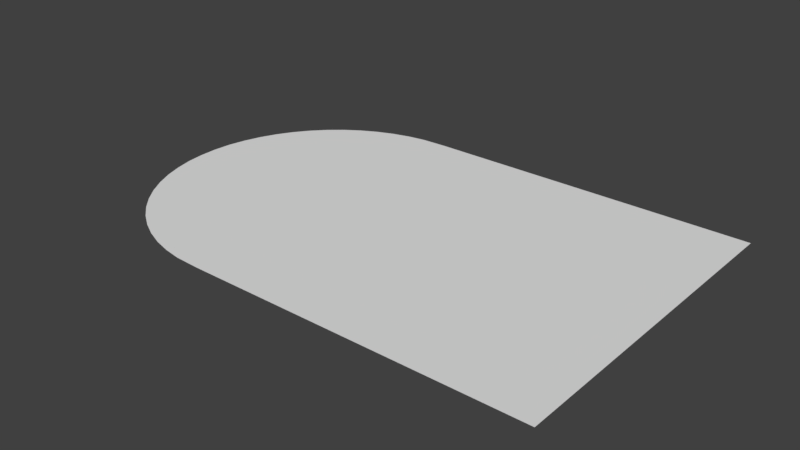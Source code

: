 # Source: ARCHMIRROR.blend  (saved by Blender 2.79.0; exported with 4.5.12 LTS)
import bpy
from mathutils import Matrix  # noqa: F401  (used for matrix-valued properties, if any)

bpy.ops.wm.read_factory_settings(use_empty=True)
scene = bpy.context.scene
scene.name = 'Scene'

# ---- collections
col_collection_1 = bpy.data.collections.new('Collection 1'); scene.collection.children.link(col_collection_1)

# ---- world
world_world = bpy.data.worlds.new('World'); scene.world = world_world
world_world.color = (0.05088, 0.05088, 0.05088)
world_world.use_sun_shadow = False
world_world.sun_shadow_jitter_overblur = 0.0
world_world.cycles.sampling_method = 'MANUAL'

# ---- meshes
me_circle_003 = bpy.data.meshes.new('Circle.003')
me_circle_003.from_pydata([(0.006623, 1.0, 0.0), (-0.1459, 0.9941, 0.0), (-0.2527, 0.9766, 0.0), (-0.3571, 0.9477, 0.0), (-0.4577, 0.9076, 0.0), (-0.5533, 0.8569, 0.0), (-0.6429, 0.7961, 0.0), (-0.7255, 0.726, 0.0), (-0.7999, 0.6474, 0.0), (-0.8655, 0.5612, 0.0), (-0.9213, 0.4684, 0.0), (-0.9667, 0.3701, 0.0), (-1.001, 0.2675, 0.0), (-1.025, 0.1618, 0.0), (-1.036, 0.05414, 0.0), (-1.036, -0.05414, 0.0), (-1.025, -0.1618, 0.0), (-1.001, -0.2675, 0.0), (-0.9667, -0.3701, 0.0), (-0.9213, -0.4684, 0.0), (-0.8655, -0.5612, 0.0), (-0.7999, -0.6474, 0.0), (-0.7255, -0.726, 0.0), (-0.6429, -0.7961, 0.0), (-0.5533, -0.8569, 0.0), (-0.4577, -0.9076, 0.0), (-0.3571, -0.9477, 0.0), (-0.2527, -0.9766, 0.0), (-0.1459, -0.9941, 0.0), (0.006623, -1.0, 0.0), (2.007, -1.0, 0.0), (2.007, 1.0, 0.0)], [], [(1, 2, 3, 4, 5, 6, 7, 8, 9, 10, 11, 12, 13, 14, 15, 16, 17, 18, 19, 20, 21, 22, 23, 24, 25, 26, 27, 28, 29, 0), (30, 31, 0, 29)])
_uv = me_circle_003.uv_layers.new(name='UVMap')
_uv.uv.foreach_set('vector', [0.2927, 0.6553, 0.2575, 0.6496, 0.2233, 0.64, 0.1902, 0.6269, 0.1588, 0.6102, 0.1293, 0.5902, 0.1022, 0.5672, 0.07775, 0.5414, 0.05622, 0.513, 0.03787, 0.4826, 0.02293, 0.4503, 0.01157, 0.4166, 0.003927, 0.3818, 8.106e-05, 0.3464, 8.137e-05, 0.3109, 0.003928, 0.2755, 0.01158, 0.2408, 0.02294, 0.207, 0.03788, 0.1748, 0.05622, 0.1443, 0.07775, 0.1159, 0.1022, 0.09011, 0.1293, 0.06708, 0.1588, 0.04712, 0.1902, 0.03045, 0.2233, 0.01728, 0.2575, 0.007765, 0.2927, 0.002009, 0.3428, 8.231e-05, 0.3428, 0.6572, 0.9999, 8.106e-05, 0.9999, 0.6572, 0.3428, 0.6572, 0.3428, 8.231e-05])
me_circle_003.use_remesh_preserve_volume = False
me_circle_003.use_remesh_preserve_attributes = False
me_circle_003.use_mirror_vertex_groups = False
me_circle_003.update()

# ---- objects
ob_circle = bpy.data.objects.new('Circle', me_circle_003)

# ---- transforms, parenting, visibility, modifiers, constraints
ob_circle.location = (-1.007, 0.0, 0.0)
ob_circle.lineart.crease_threshold = 0.0

# ---- collection membership
col_collection_1.objects.link(ob_circle)

# ---- scene / render settings (as saved in the file)
scene.frame_start = 1; scene.frame_end = 250; scene.frame_set(1)
scene.render.engine = 'BLENDER_EEVEE_NEXT'
scene.render.resolution_percentage = 50
scene.render.dither_intensity = 0.0
scene.cycles.use_denoising = False
scene.cycles.samples = 128
scene.cycles.sampling_pattern = 'TABULATED_SOBOL'
scene.cycles.use_adaptive_sampling = False
scene.cycles.use_light_tree = False
scene.cycles.blur_glossy = 0.0
scene.cycles.sample_clamp_indirect = 0.0
scene.view_settings.view_transform = 'Standard'
bpy.context.view_layer.update()

# ---- added for rendering (the .blend has no active camera and no usable light): camera, sun
cam_auto = bpy.data.cameras.new('AutoCamera')
cam_auto.lens = 50.0
cam_auto.sensor_width = 36.0
cam_auto.clip_end = 1000.0
ob_auto_camera = bpy.data.objects.new('AutoCamera', cam_auto)
scene.collection.objects.link(ob_auto_camera)
ob_auto_camera.location = (2.8476, -4.04288, 2.69525)
ob_auto_camera.rotation_euler = (1.09748, -7.21219e-08, 0.694738)
scene.camera = ob_auto_camera
light_auto_sun = bpy.data.lights.new('AutoSun', 'SUN')
light_auto_sun.energy = 3.0
light_auto_sun.angle = 0.0523599
ob_auto_sun = bpy.data.objects.new('AutoSun', light_auto_sun)
scene.collection.objects.link(ob_auto_sun)
ob_auto_sun.rotation_euler = (0.872665, 0.174533, 0.523599)
bpy.context.view_layer.update()
